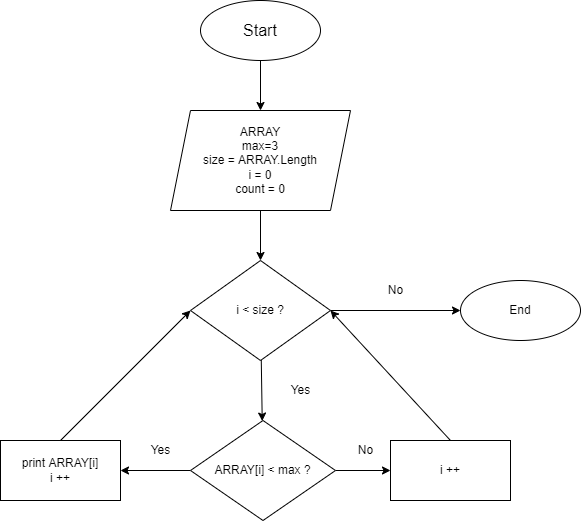

The diagram above was exported from draw.io. Its source (the exported page's mxGraphModel, read from the mxfile embedded in the PNG):
<mxGraphModel dx="890" dy="363" grid="1" gridSize="10" guides="1" tooltips="1" connect="1" arrows="1" fold="1" page="1" pageScale="1" pageWidth="827" pageHeight="1169" math="0" shadow="0">
  <root>
    <mxCell id="0" />
    <mxCell id="1" parent="0" />
    <mxCell id="5" value="" style="edgeStyle=none;html=1;" parent="1" source="3" target="4" edge="1">
      <mxGeometry relative="1" as="geometry" />
    </mxCell>
    <mxCell id="3" value="&lt;font size=&quot;3&quot;&gt;Start&lt;/font&gt;" style="ellipse;whiteSpace=wrap;html=1;" parent="1" vertex="1">
      <mxGeometry x="380" y="10" width="120" height="60" as="geometry" />
    </mxCell>
    <mxCell id="44" value="" style="edgeStyle=none;html=1;" edge="1" parent="1" source="4" target="43">
      <mxGeometry relative="1" as="geometry" />
    </mxCell>
    <mxCell id="4" value="ARRAY&lt;br&gt;max=3&lt;br&gt;size = ARRAY.Length&lt;br&gt;i = 0&lt;br&gt;count = 0" style="shape=parallelogram;perimeter=parallelogramPerimeter;whiteSpace=wrap;html=1;fixedSize=1;" parent="1" vertex="1">
      <mxGeometry x="350" y="120" width="180" height="100" as="geometry" />
    </mxCell>
    <mxCell id="46" value="" style="edgeStyle=none;html=1;" edge="1" parent="1" source="43" target="45">
      <mxGeometry relative="1" as="geometry" />
    </mxCell>
    <mxCell id="56" style="edgeStyle=none;html=1;exitX=1;exitY=0.5;exitDx=0;exitDy=0;" edge="1" parent="1" source="43">
      <mxGeometry relative="1" as="geometry">
        <mxPoint x="640" y="320" as="targetPoint" />
      </mxGeometry>
    </mxCell>
    <mxCell id="43" value="i &amp;lt; size ?" style="rhombus;whiteSpace=wrap;html=1;" vertex="1" parent="1">
      <mxGeometry x="370" y="270" width="140" height="100" as="geometry" />
    </mxCell>
    <mxCell id="49" value="" style="edgeStyle=none;html=1;" edge="1" parent="1" source="45" target="48">
      <mxGeometry relative="1" as="geometry" />
    </mxCell>
    <mxCell id="53" value="" style="edgeStyle=none;html=1;" edge="1" parent="1" source="45" target="52">
      <mxGeometry relative="1" as="geometry" />
    </mxCell>
    <mxCell id="45" value="ARRAY[i] &amp;lt; max ?" style="rhombus;whiteSpace=wrap;html=1;" vertex="1" parent="1">
      <mxGeometry x="370" y="430" width="145" height="100" as="geometry" />
    </mxCell>
    <mxCell id="47" value="Yes" style="text;html=1;align=center;verticalAlign=middle;resizable=0;points=[];autosize=1;strokeColor=none;fillColor=none;" vertex="1" parent="1">
      <mxGeometry x="460" y="390" width="40" height="20" as="geometry" />
    </mxCell>
    <mxCell id="51" style="edgeStyle=none;html=1;exitX=0.5;exitY=0;exitDx=0;exitDy=0;entryX=0;entryY=0.5;entryDx=0;entryDy=0;" edge="1" parent="1" source="48" target="43">
      <mxGeometry relative="1" as="geometry" />
    </mxCell>
    <mxCell id="48" value="print ARRAY[i]&lt;br&gt;i ++" style="whiteSpace=wrap;html=1;" vertex="1" parent="1">
      <mxGeometry x="180" y="450" width="120" height="60" as="geometry" />
    </mxCell>
    <mxCell id="50" value="Yes" style="text;html=1;align=center;verticalAlign=middle;resizable=0;points=[];autosize=1;strokeColor=none;fillColor=none;" vertex="1" parent="1">
      <mxGeometry x="320" y="450" width="40" height="20" as="geometry" />
    </mxCell>
    <mxCell id="55" style="edgeStyle=none;html=1;exitX=0.5;exitY=0;exitDx=0;exitDy=0;entryX=1;entryY=0.5;entryDx=0;entryDy=0;" edge="1" parent="1" source="52" target="43">
      <mxGeometry relative="1" as="geometry" />
    </mxCell>
    <mxCell id="52" value="i ++" style="whiteSpace=wrap;html=1;" vertex="1" parent="1">
      <mxGeometry x="570" y="450" width="120" height="60" as="geometry" />
    </mxCell>
    <mxCell id="54" value="No" style="text;html=1;align=center;verticalAlign=middle;resizable=0;points=[];autosize=1;strokeColor=none;fillColor=none;" vertex="1" parent="1">
      <mxGeometry x="530" y="450" width="30" height="20" as="geometry" />
    </mxCell>
    <mxCell id="57" value="End" style="ellipse;whiteSpace=wrap;html=1;" vertex="1" parent="1">
      <mxGeometry x="640" y="290" width="120" height="60" as="geometry" />
    </mxCell>
    <mxCell id="58" value="No" style="text;html=1;align=center;verticalAlign=middle;resizable=0;points=[];autosize=1;strokeColor=none;fillColor=none;" vertex="1" parent="1">
      <mxGeometry x="560" y="290" width="30" height="20" as="geometry" />
    </mxCell>
  </root>
</mxGraphModel>